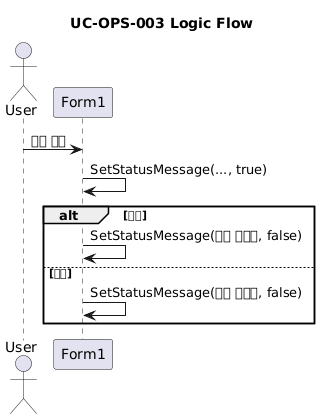

The diagram above was rendered by PlantUML. Its source (embedded in the PNG):
@startuml
title UC-OPS-003 Logic Flow

actor User
participant Form1

User -> Form1 : 조회 시작
Form1 -> Form1 : SetStatusMessage(..., true)
alt 성공
  Form1 -> Form1 : SetStatusMessage(완료 메시지, false)
else 실패
  Form1 -> Form1 : SetStatusMessage(실패 메시지, false)
end
@enduml